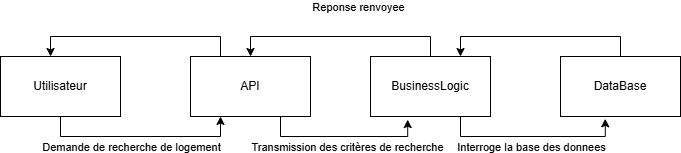

The diagram above was exported from draw.io. Its source (the exported page's mxGraphModel, read from the mxfile embedded in the PNG):
<mxGraphModel dx="1621" dy="446" grid="1" gridSize="10" guides="1" tooltips="1" connect="1" arrows="1" fold="1" page="1" pageScale="1" pageWidth="827" pageHeight="1169" math="0" shadow="0">
  <root>
    <mxCell id="0" />
    <mxCell id="1" parent="0" />
    <mxCell id="Zzzqxwp1zCBfdpaxNdTG-27" style="edgeStyle=orthogonalEdgeStyle;rounded=0;orthogonalLoop=1;jettySize=auto;html=1;exitX=0.5;exitY=1;exitDx=0;exitDy=0;entryX=0.25;entryY=1;entryDx=0;entryDy=0;" edge="1" parent="1" source="Zzzqxwp1zCBfdpaxNdTG-29" target="Zzzqxwp1zCBfdpaxNdTG-32">
      <mxGeometry relative="1" as="geometry">
        <mxPoint x="-550" y="330" as="targetPoint" />
      </mxGeometry>
    </mxCell>
    <mxCell id="Zzzqxwp1zCBfdpaxNdTG-28" value="Demande de recherche de logement" style="edgeLabel;html=1;align=center;verticalAlign=middle;resizable=0;points=[];" vertex="1" connectable="0" parent="Zzzqxwp1zCBfdpaxNdTG-27">
      <mxGeometry y="3" relative="1" as="geometry">
        <mxPoint x="-10" y="13" as="offset" />
      </mxGeometry>
    </mxCell>
    <mxCell id="Zzzqxwp1zCBfdpaxNdTG-29" value="Utilisateur" style="rounded=0;whiteSpace=wrap;html=1;" vertex="1" parent="1">
      <mxGeometry x="-780" y="230" width="120" height="60" as="geometry" />
    </mxCell>
    <mxCell id="Zzzqxwp1zCBfdpaxNdTG-30" style="edgeStyle=orthogonalEdgeStyle;rounded=0;orthogonalLoop=1;jettySize=auto;html=1;entryX=0.31;entryY=1.052;entryDx=0;entryDy=0;entryPerimeter=0;exitX=0.75;exitY=1;exitDx=0;exitDy=0;" edge="1" parent="1" source="Zzzqxwp1zCBfdpaxNdTG-32" target="Zzzqxwp1zCBfdpaxNdTG-37">
      <mxGeometry relative="1" as="geometry">
        <mxPoint x="-510" y="330" as="targetPoint" />
        <Array as="points">
          <mxPoint x="-500" y="310" />
          <mxPoint x="-373" y="310" />
        </Array>
      </mxGeometry>
    </mxCell>
    <mxCell id="Zzzqxwp1zCBfdpaxNdTG-31" value="Transmission des critères de recherche" style="edgeLabel;html=1;align=center;verticalAlign=middle;resizable=0;points=[];" vertex="1" connectable="0" parent="Zzzqxwp1zCBfdpaxNdTG-30">
      <mxGeometry x="0.0543" relative="1" as="geometry">
        <mxPoint y="10" as="offset" />
      </mxGeometry>
    </mxCell>
    <mxCell id="Zzzqxwp1zCBfdpaxNdTG-32" value="API" style="rounded=0;whiteSpace=wrap;html=1;" vertex="1" parent="1">
      <mxGeometry x="-590" y="230" width="120" height="60" as="geometry" />
    </mxCell>
    <mxCell id="Zzzqxwp1zCBfdpaxNdTG-33" style="edgeStyle=orthogonalEdgeStyle;rounded=0;orthogonalLoop=1;jettySize=auto;html=1;exitX=0.75;exitY=1;exitDx=0;exitDy=0;entryX=0.373;entryY=1.038;entryDx=0;entryDy=0;entryPerimeter=0;" edge="1" parent="1" source="Zzzqxwp1zCBfdpaxNdTG-37" target="Zzzqxwp1zCBfdpaxNdTG-39">
      <mxGeometry relative="1" as="geometry">
        <mxPoint x="-210" y="310" as="targetPoint" />
        <Array as="points">
          <mxPoint x="-320" y="310" />
          <mxPoint x="-175" y="310" />
        </Array>
      </mxGeometry>
    </mxCell>
    <mxCell id="Zzzqxwp1zCBfdpaxNdTG-34" value="Interroge la base des donnees" style="edgeLabel;html=1;align=center;verticalAlign=middle;resizable=0;points=[];" vertex="1" connectable="0" parent="Zzzqxwp1zCBfdpaxNdTG-33">
      <mxGeometry x="-0.0184" y="-2" relative="1" as="geometry">
        <mxPoint y="8" as="offset" />
      </mxGeometry>
    </mxCell>
    <mxCell id="Zzzqxwp1zCBfdpaxNdTG-35" style="edgeStyle=orthogonalEdgeStyle;rounded=0;orthogonalLoop=1;jettySize=auto;html=1;entryX=0.5;entryY=0;entryDx=0;entryDy=0;exitX=0.5;exitY=0;exitDx=0;exitDy=0;" edge="1" parent="1" source="Zzzqxwp1zCBfdpaxNdTG-37" target="Zzzqxwp1zCBfdpaxNdTG-32">
      <mxGeometry relative="1" as="geometry" />
    </mxCell>
    <mxCell id="Zzzqxwp1zCBfdpaxNdTG-36" value="Reponse renvoyee" style="edgeLabel;html=1;align=center;verticalAlign=middle;resizable=0;points=[];" vertex="1" connectable="0" parent="Zzzqxwp1zCBfdpaxNdTG-35">
      <mxGeometry x="-0.1563" y="3" relative="1" as="geometry">
        <mxPoint y="-33" as="offset" />
      </mxGeometry>
    </mxCell>
    <mxCell id="Zzzqxwp1zCBfdpaxNdTG-37" value="BusinessLogic" style="rounded=0;whiteSpace=wrap;html=1;" vertex="1" parent="1">
      <mxGeometry x="-410" y="230" width="120" height="60" as="geometry" />
    </mxCell>
    <mxCell id="Zzzqxwp1zCBfdpaxNdTG-38" style="edgeStyle=orthogonalEdgeStyle;rounded=0;orthogonalLoop=1;jettySize=auto;html=1;entryX=0.75;entryY=0;entryDx=0;entryDy=0;exitX=0.5;exitY=0;exitDx=0;exitDy=0;" edge="1" parent="1" source="Zzzqxwp1zCBfdpaxNdTG-39" target="Zzzqxwp1zCBfdpaxNdTG-37">
      <mxGeometry relative="1" as="geometry" />
    </mxCell>
    <mxCell id="Zzzqxwp1zCBfdpaxNdTG-39" value="DataBase" style="rounded=0;whiteSpace=wrap;html=1;" vertex="1" parent="1">
      <mxGeometry x="-220" y="230" width="120" height="60" as="geometry" />
    </mxCell>
    <mxCell id="Zzzqxwp1zCBfdpaxNdTG-40" style="edgeStyle=orthogonalEdgeStyle;rounded=0;orthogonalLoop=1;jettySize=auto;html=1;entryX=0.417;entryY=0;entryDx=0;entryDy=0;entryPerimeter=0;exitX=0.25;exitY=0;exitDx=0;exitDy=0;" edge="1" parent="1" source="Zzzqxwp1zCBfdpaxNdTG-32" target="Zzzqxwp1zCBfdpaxNdTG-29">
      <mxGeometry relative="1" as="geometry" />
    </mxCell>
  </root>
</mxGraphModel>